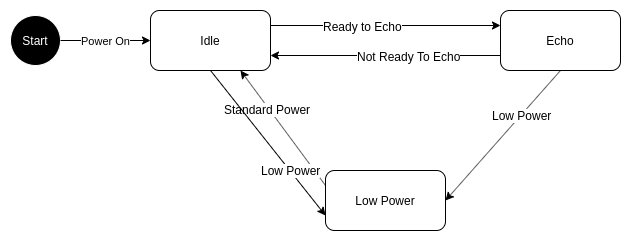

The diagram above was exported from draw.io. Its source (the exported page's mxGraphModel, read from the mxfile embedded in the PNG):
<mxGraphModel dx="1341" dy="743" grid="1" gridSize="10" guides="1" tooltips="1" connect="1" arrows="1" fold="1" page="1" pageScale="1" pageWidth="850" pageHeight="1100" math="0" shadow="0">
  <root>
    <mxCell id="PhB5ThDs3DUhNM6TBD29-0" />
    <mxCell id="PhB5ThDs3DUhNM6TBD29-1" parent="PhB5ThDs3DUhNM6TBD29-0" />
    <mxCell id="PhB5ThDs3DUhNM6TBD29-2" value="&lt;font color=&quot;#ffffff&quot;&gt;Start&lt;/font&gt;" style="ellipse;whiteSpace=wrap;html=1;aspect=fixed;fillColor=#000000;strokeColor=#FFFFFF;" vertex="1" parent="PhB5ThDs3DUhNM6TBD29-1">
      <mxGeometry x="110" y="185" width="50" height="50" as="geometry" />
    </mxCell>
    <mxCell id="PhB5ThDs3DUhNM6TBD29-3" value="Idle" style="rounded=1;whiteSpace=wrap;html=1;strokeColor=#000000;fillColor=#FFFFFF;" vertex="1" parent="PhB5ThDs3DUhNM6TBD29-1">
      <mxGeometry x="250" y="180" width="120" height="60" as="geometry" />
    </mxCell>
    <mxCell id="PhB5ThDs3DUhNM6TBD29-4" value="Low Power" style="rounded=1;whiteSpace=wrap;html=1;strokeColor=#000000;fillColor=#FFFFFF;" vertex="1" parent="PhB5ThDs3DUhNM6TBD29-1">
      <mxGeometry x="425" y="340" width="120" height="60" as="geometry" />
    </mxCell>
    <mxCell id="PhB5ThDs3DUhNM6TBD29-5" value="Echo" style="rounded=1;whiteSpace=wrap;html=1;strokeColor=#000000;fillColor=#FFFFFF;" vertex="1" parent="PhB5ThDs3DUhNM6TBD29-1">
      <mxGeometry x="600" y="180" width="120" height="60" as="geometry" />
    </mxCell>
    <mxCell id="PhB5ThDs3DUhNM6TBD29-6" value="Power On" style="endArrow=classic;html=1;exitX=1;exitY=0.5;exitDx=0;exitDy=0;entryX=0;entryY=0.5;entryDx=0;entryDy=0;" edge="1" parent="PhB5ThDs3DUhNM6TBD29-1" source="PhB5ThDs3DUhNM6TBD29-2" target="PhB5ThDs3DUhNM6TBD29-3">
      <mxGeometry width="50" height="50" relative="1" as="geometry">
        <mxPoint x="160" y="390" as="sourcePoint" />
        <mxPoint x="210" y="340" as="targetPoint" />
      </mxGeometry>
    </mxCell>
    <mxCell id="PhB5ThDs3DUhNM6TBD29-8" value="" style="endArrow=classic;html=1;exitX=1;exitY=0.25;exitDx=0;exitDy=0;entryX=0;entryY=0.25;entryDx=0;entryDy=0;" edge="1" parent="PhB5ThDs3DUhNM6TBD29-1" source="PhB5ThDs3DUhNM6TBD29-3" target="PhB5ThDs3DUhNM6TBD29-5">
      <mxGeometry width="50" height="50" relative="1" as="geometry">
        <mxPoint x="120" y="470" as="sourcePoint" />
        <mxPoint x="170" y="420" as="targetPoint" />
      </mxGeometry>
    </mxCell>
    <mxCell id="PhB5ThDs3DUhNM6TBD29-9" value="Ready to Echo" style="text;html=1;resizable=0;points=[];align=center;verticalAlign=middle;labelBackgroundColor=#ffffff;" vertex="1" connectable="0" parent="PhB5ThDs3DUhNM6TBD29-8">
      <mxGeometry x="-0.2" relative="1" as="geometry">
        <mxPoint as="offset" />
      </mxGeometry>
    </mxCell>
    <mxCell id="PhB5ThDs3DUhNM6TBD29-10" value="" style="endArrow=classic;html=1;exitX=0;exitY=0.75;exitDx=0;exitDy=0;entryX=1;entryY=0.75;entryDx=0;entryDy=0;" edge="1" parent="PhB5ThDs3DUhNM6TBD29-1" source="PhB5ThDs3DUhNM6TBD29-5" target="PhB5ThDs3DUhNM6TBD29-3">
      <mxGeometry width="50" height="50" relative="1" as="geometry">
        <mxPoint x="380" y="270" as="sourcePoint" />
        <mxPoint x="610" y="270" as="targetPoint" />
        <Array as="points">
          <mxPoint x="490" y="225" />
        </Array>
      </mxGeometry>
    </mxCell>
    <mxCell id="PhB5ThDs3DUhNM6TBD29-11" value="Not Ready To Echo" style="text;html=1;resizable=0;points=[];align=center;verticalAlign=middle;labelBackgroundColor=#ffffff;" vertex="1" connectable="0" parent="PhB5ThDs3DUhNM6TBD29-10">
      <mxGeometry x="-0.2" relative="1" as="geometry">
        <mxPoint as="offset" />
      </mxGeometry>
    </mxCell>
    <mxCell id="PhB5ThDs3DUhNM6TBD29-12" value="" style="endArrow=classic;html=1;exitX=0;exitY=0.25;exitDx=0;exitDy=0;entryX=0.75;entryY=1;entryDx=0;entryDy=0;" edge="1" parent="PhB5ThDs3DUhNM6TBD29-1" source="PhB5ThDs3DUhNM6TBD29-4" target="PhB5ThDs3DUhNM6TBD29-3">
      <mxGeometry width="50" height="50" relative="1" as="geometry">
        <mxPoint x="110" y="470" as="sourcePoint" />
        <mxPoint x="160" y="420" as="targetPoint" />
      </mxGeometry>
    </mxCell>
    <mxCell id="PhB5ThDs3DUhNM6TBD29-13" value="Standard Power" style="text;html=1;resizable=0;points=[];align=center;verticalAlign=middle;labelBackgroundColor=#ffffff;" vertex="1" connectable="0" parent="PhB5ThDs3DUhNM6TBD29-12">
      <mxGeometry x="0.3452" y="2" relative="1" as="geometry">
        <mxPoint as="offset" />
      </mxGeometry>
    </mxCell>
    <mxCell id="PhB5ThDs3DUhNM6TBD29-14" value="" style="endArrow=classic;html=1;exitX=0.5;exitY=1;exitDx=0;exitDy=0;entryX=0;entryY=0.75;entryDx=0;entryDy=0;" edge="1" parent="PhB5ThDs3DUhNM6TBD29-1" source="PhB5ThDs3DUhNM6TBD29-3" target="PhB5ThDs3DUhNM6TBD29-4">
      <mxGeometry width="50" height="50" relative="1" as="geometry">
        <mxPoint x="260" y="440" as="sourcePoint" />
        <mxPoint x="310" y="390" as="targetPoint" />
      </mxGeometry>
    </mxCell>
    <mxCell id="PhB5ThDs3DUhNM6TBD29-15" value="Low Power" style="text;html=1;resizable=0;points=[];align=center;verticalAlign=middle;labelBackgroundColor=#ffffff;" vertex="1" connectable="0" parent="PhB5ThDs3DUhNM6TBD29-14">
      <mxGeometry x="0.3862" y="1" relative="1" as="geometry">
        <mxPoint as="offset" />
      </mxGeometry>
    </mxCell>
    <mxCell id="PhB5ThDs3DUhNM6TBD29-16" value="" style="endArrow=classic;html=1;entryX=1;entryY=0.5;entryDx=0;entryDy=0;exitX=0.5;exitY=1;exitDx=0;exitDy=0;" edge="1" parent="PhB5ThDs3DUhNM6TBD29-1" source="PhB5ThDs3DUhNM6TBD29-5" target="PhB5ThDs3DUhNM6TBD29-4">
      <mxGeometry width="50" height="50" relative="1" as="geometry">
        <mxPoint x="680" y="450" as="sourcePoint" />
        <mxPoint x="730" y="400" as="targetPoint" />
      </mxGeometry>
    </mxCell>
    <mxCell id="PhB5ThDs3DUhNM6TBD29-17" value="Low Power" style="text;html=1;resizable=0;points=[];align=center;verticalAlign=middle;labelBackgroundColor=#ffffff;" vertex="1" connectable="0" parent="PhB5ThDs3DUhNM6TBD29-16">
      <mxGeometry x="-0.3139" y="1" relative="1" as="geometry">
        <mxPoint y="-1" as="offset" />
      </mxGeometry>
    </mxCell>
  </root>
</mxGraphModel>